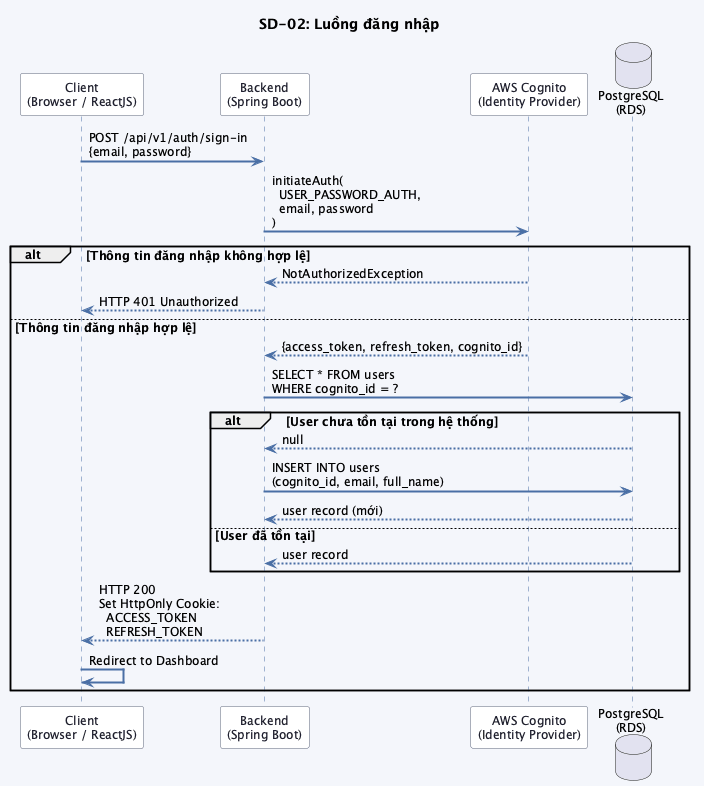

The diagram above was rendered by PlantUML. Its source (embedded in the PNG):
@startuml sequence_sd02

skinparam backgroundColor #f4f6fb
skinparam defaultFontSize 12
skinparam sequenceArrowThickness 2
skinparam sequenceArrowColor #4a6fa5
skinparam sequenceLifeLineBorderColor #4a6fa5
skinparam sequenceParticipantBackgroundColor #ffffff
skinparam sequenceParticipantBorderColor #5b6279
skinparam sequenceParticipantFontColor #1e1e2e
skinparam sequenceActorBackgroundColor #ffffff
skinparam sequenceActorBorderColor #1a3a7a
skinparam noteBackgroundColor #dce3f5
skinparam noteBorderColor #4a6fa5
skinparam noteFontColor #1e1e2e

title SD-02: Luồng đăng nhập

participant "Client\n(Browser / ReactJS)" as CLIENT
participant "Backend\n(Spring Boot)" as BACKEND
participant "AWS Cognito\n(Identity Provider)" as COGNITO
database "PostgreSQL\n(RDS)" as DB

CLIENT -> BACKEND : POST /api/v1/auth/sign-in\n{email, password}

BACKEND -> COGNITO : initiateAuth(\n  USER_PASSWORD_AUTH,\n  email, password\n)

alt Thông tin đăng nhập không hợp lệ
    COGNITO --> BACKEND : NotAuthorizedException
    BACKEND --> CLIENT : HTTP 401 Unauthorized
else Thông tin đăng nhập hợp lệ
    COGNITO --> BACKEND : {access_token, refresh_token, cognito_id}

    BACKEND -> DB : SELECT * FROM users\nWHERE cognito_id = ?

    alt User chưa tồn tại trong hệ thống
        DB --> BACKEND : null
        BACKEND -> DB : INSERT INTO users\n(cognito_id, email, full_name)
        DB --> BACKEND : user record (mới)
    else User đã tồn tại
        DB --> BACKEND : user record
    end

    BACKEND --> CLIENT : HTTP 200\nSet HttpOnly Cookie:\n  ACCESS_TOKEN\n  REFRESH_TOKEN

    CLIENT -> CLIENT : Redirect to Dashboard
end

@enduml